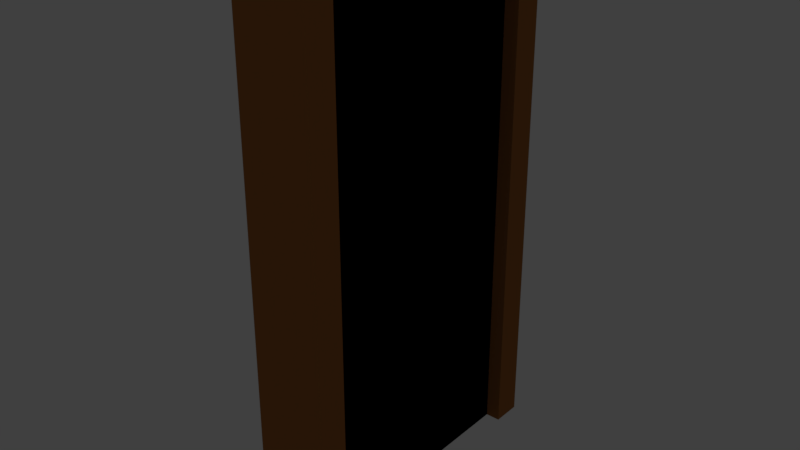 # Source: door_01_mockup.blend  (saved by Blender 2.78.0; exported with 4.5.12 LTS)
import bpy
from mathutils import Matrix  # noqa: F401  (used for matrix-valued properties, if any)

bpy.ops.wm.read_factory_settings(use_empty=True)
scene = bpy.context.scene
scene.name = 'Scene'

# ---- collections
col_collection_1 = bpy.data.collections.new('Collection 1'); scene.collection.children.link(col_collection_1)

# ---- materials (node trees are filled in below, after node groups)
mat_door_01_material = bpy.data.materials.new('door_01_material')
mat_door_01_material.alpha_threshold = 0.0
mat_door_01_material.use_transparent_shadow = False
mat_door_01_material.diffuse_color = (0.3264, 0.1258, 0.0347, 1.0)
mat_door_01_material.roughness = 0.5
mat_door_01_material.specular_intensity = 0.0
mat_black_material = bpy.data.materials.new('black_material')
mat_black_material.alpha_threshold = 0.0
mat_black_material.use_transparent_shadow = False
mat_black_material.diffuse_color = (0.0, 0.0, 0.0, 1.0)
mat_black_material.roughness = 0.5
mat_black_material.specular_intensity = 0.0

# ---- material node trees

# ---- world
world_world = bpy.data.worlds.new('World'); scene.world = world_world
world_world.color = (0.05088, 0.05088, 0.05088)
world_world.use_sun_shadow = False
world_world.sun_shadow_jitter_overblur = 0.0
world_world.cycles.sampling_method = 'MANUAL'

# ---- lights
light_hemi_001 = bpy.data.lights.new('Hemi.001', 'SUN')
light_hemi_001.transmission_factor = 0.0
light_hemi_001.angle = 0.1993
light_hemi_001.energy = 0.5
light_hemi_001.shadow_buffer_clip_start = 0.5
light_hemi_001.shadow_soft_size = 0.1
light_hemi_001.shadow_cascade_max_distance = 1000.0
light_hemi = bpy.data.lights.new('Hemi', 'SUN')
light_hemi.transmission_factor = 0.0
light_hemi.angle = 0.1993
light_hemi.energy = 1.0
light_hemi.shadow_buffer_clip_start = 0.5
light_hemi.shadow_soft_size = 0.1
light_hemi.shadow_cascade_max_distance = 1000.0

# ---- meshes
me_plane_004 = bpy.data.meshes.new('Plane.004')
me_plane_004.from_pydata([(-0.125, -0.5, 0.0), (0.125, -0.5, 0.0), (-0.125, 0.5, 0.0), (0.125, 0.5, 0.0), (-0.125, 0.5, 1.8), (-0.125, -0.5, 1.8), (0.125, -0.5, 1.8), (0.125, 0.5, 1.8), (0.125, -0.4, 0.0), (0.125, 0.4, 0.0), (0.125, -0.4, 1.71), (0.125, 0.4, 1.71), (-0.125, 0.4, 0.0), (-0.125, -0.4, 0.0), (-0.125, 0.4, 1.71), (-0.125, -0.4, 1.71)], [], [(5, 6, 7, 4), (3, 2, 4, 7), (0, 1, 6, 5), (6, 1, 8, 10), (3, 7, 11, 9), (7, 6, 10, 11), (11, 14, 12, 9), (4, 2, 12, 14), (0, 5, 15, 13), (5, 4, 14, 15), (10, 15, 14, 11), (8, 13, 15, 10)])
me_plane_004.materials.append(mat_door_01_material)
me_plane_004.materials.append(mat_black_material)
me_plane_004.use_remesh_preserve_volume = False
me_plane_004.use_remesh_preserve_attributes = False
me_plane_004.use_mirror_vertex_groups = False
me_plane_004.update()
me_plane_005 = bpy.data.meshes.new('Plane.005')
me_plane_005.from_pydata([(0.075, -0.4, 0.0), (0.075, 0.4, 0.0), (0.075, -0.4, 1.71), (0.075, 0.4, 1.71), (-0.075, 0.4, 0.0), (-0.075, -0.4, 0.0), (-0.075, 0.4, 1.71), (-0.075, -0.4, 1.71)], [], [(0, 1, 3, 2), (4, 5, 7, 6)])
me_plane_005.polygons.foreach_set('material_index', [1, 1])
me_plane_005.materials.append(mat_door_01_material)
me_plane_005.materials.append(mat_black_material)
me_plane_005.use_remesh_preserve_volume = False
me_plane_005.use_remesh_preserve_attributes = False
me_plane_005.use_mirror_vertex_groups = False
me_plane_005.update()

# ---- objects
ob_bottom_light = bpy.data.objects.new('bottom_light', light_hemi_001)
ob_top_height = bpy.data.objects.new('top_height', light_hemi)
ob_doorframe = bpy.data.objects.new('doorframe', me_plane_004)
ob_door = bpy.data.objects.new('door', me_plane_005)

# ---- transforms, parenting, visibility, modifiers, constraints
ob_bottom_light.location = (0.0, 0.0, -100.0)
ob_bottom_light.rotation_euler = (0.0, 3.142, 0.0)
ob_bottom_light.hide_viewport = True
ob_bottom_light.hide_select = True
ob_bottom_light.lineart.crease_threshold = 0.0
ob_top_height.location = (0.0, 0.0, 100.0)
ob_top_height.hide_viewport = True
ob_top_height.hide_select = True
ob_top_height.lineart.crease_threshold = 0.0
ob_doorframe.location = (0.0, 0.0, 0.0)
ob_doorframe.lineart.crease_threshold = 0.0
ob_door.location = (0.0, 0.0, 0.0)
ob_door.lineart.crease_threshold = 0.0

# ---- collection membership
col_collection_1.objects.link(ob_bottom_light)
col_collection_1.objects.link(ob_top_height)
col_collection_1.objects.link(ob_doorframe)
col_collection_1.objects.link(ob_door)

# ---- scene / render settings (as saved in the file)
scene.frame_start = 1; scene.frame_end = 250; scene.frame_set(1)
scene.render.engine = 'BLENDER_EEVEE_NEXT'
scene.render.resolution_percentage = 50
scene.render.dither_intensity = 0.0
scene.cycles.use_denoising = False
scene.cycles.samples = 128
scene.cycles.sampling_pattern = 'TABULATED_SOBOL'
scene.cycles.light_sampling_threshold = 0.0
scene.cycles.use_adaptive_sampling = False
scene.cycles.use_light_tree = False
scene.cycles.blur_glossy = 0.0
scene.cycles.sample_clamp_indirect = 0.0
scene.view_settings.view_transform = 'Standard'
bpy.context.view_layer.update()

# ---- added for rendering (the .blend has no active camera): camera
cam_auto = bpy.data.cameras.new('AutoCamera')
cam_auto.lens = 50.0
cam_auto.sensor_width = 36.0
cam_auto.clip_end = 1000.0
ob_auto_camera = bpy.data.objects.new('AutoCamera', cam_auto)
scene.collection.objects.link(ob_auto_camera)
ob_auto_camera.location = (1.91914, -2.30297, 2.43532)
ob_auto_camera.rotation_euler = (1.09748, -7.21219e-08, 0.694738)
scene.camera = ob_auto_camera
bpy.context.view_layer.update()
